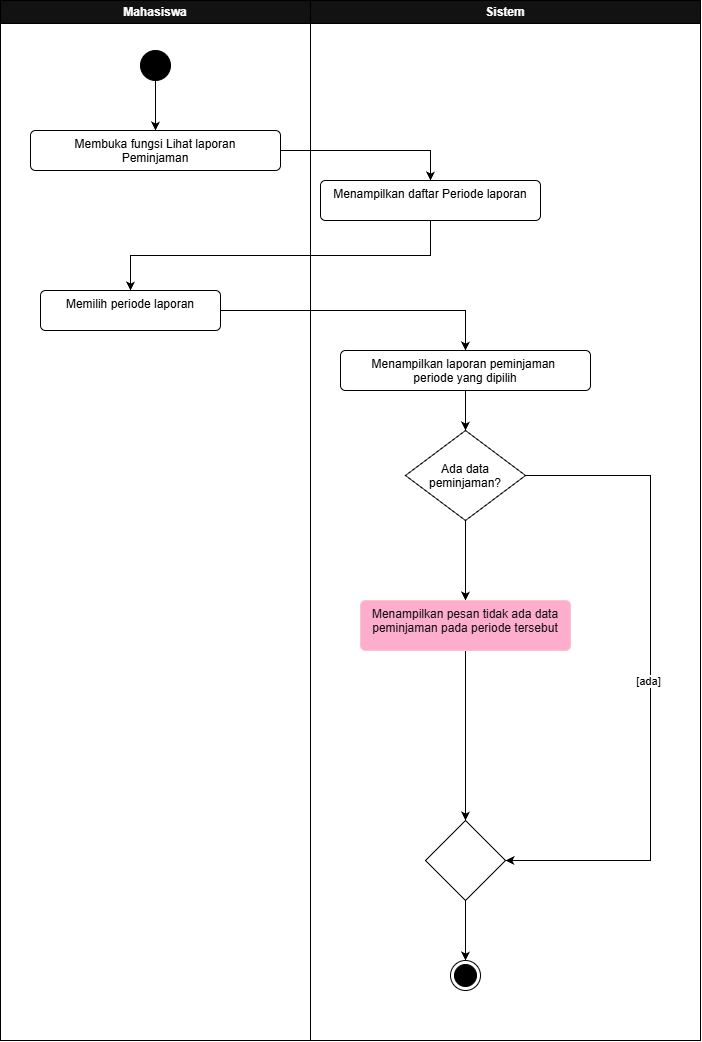

The diagram above was exported from draw.io. Its source (the exported page's mxGraphModel, read from the mxfile embedded in the PNG):
<mxGraphModel dx="1848" dy="929" grid="0" gridSize="10" guides="1" tooltips="1" connect="1" arrows="1" fold="1" page="1" pageScale="1" pageWidth="827" pageHeight="1169" background="light-dark(#FFFFFF,#FFFFFF)" math="0" shadow="0">
  <root>
    <mxCell id="0" />
    <mxCell id="1" parent="0" />
    <mxCell id="MXxMNNTEZizFBrJJX4FP-1" parent="1" style="swimlane;whiteSpace=wrap;html=1;strokeColor=light-dark(#000000,#000000);fontColor=light-dark(#FFFFFF,#FFFFFF);" value="Mahasiswa" vertex="1">
      <mxGeometry height="1040" width="310" x="321" y="139" as="geometry" />
    </mxCell>
    <mxCell id="MXxMNNTEZizFBrJJX4FP-2" edge="1" parent="MXxMNNTEZizFBrJJX4FP-1" source="MXxMNNTEZizFBrJJX4FP-3" style="edgeStyle=orthogonalEdgeStyle;rounded=0;orthogonalLoop=1;jettySize=auto;html=1;exitX=0.5;exitY=1;exitDx=0;exitDy=0;entryX=0.5;entryY=0;entryDx=0;entryDy=0;defaultLabelBackgroundColor=page;fontColor=light-dark(#000000,#000000);strokeColor=light-dark(#000000,#000000);" target="MXxMNNTEZizFBrJJX4FP-4">
      <mxGeometry relative="1" as="geometry" />
    </mxCell>
    <mxCell id="MXxMNNTEZizFBrJJX4FP-3" parent="MXxMNNTEZizFBrJJX4FP-1" style="ellipse;fillColor=strokeColor;html=1;fontColor=light-dark(#000000,#000000);strokeColor=light-dark(#000000,#000000);" value="" vertex="1">
      <mxGeometry height="30" width="30" x="140" y="50" as="geometry" />
    </mxCell>
    <mxCell id="MXxMNNTEZizFBrJJX4FP-4" parent="MXxMNNTEZizFBrJJX4FP-1" style="html=1;align=center;verticalAlign=top;rounded=1;absoluteArcSize=1;arcSize=10;dashed=0;whiteSpace=wrap;fontColor=light-dark(#000000,#000000);fillColor=light-dark(#FFFFFF,#FFFFFF);strokeColor=light-dark(#000000,#000000);" value="Membuka fungsi Lihat laporan&lt;div&gt;Peminjaman&lt;/div&gt;" vertex="1">
      <mxGeometry height="40" width="250" x="30" y="130" as="geometry" />
    </mxCell>
    <mxCell id="MXxMNNTEZizFBrJJX4FP-5" parent="1" style="swimlane;whiteSpace=wrap;html=1;strokeColor=light-dark(#000000,#000000);fontColor=light-dark(#FFFFFF,#FFFFFF);" value="Sistem" vertex="1">
      <mxGeometry height="1040" width="390" x="631" y="139" as="geometry" />
    </mxCell>
    <mxCell id="MXxMNNTEZizFBrJJX4FP-6" edge="1" parent="MXxMNNTEZizFBrJJX4FP-5" source="MXxMNNTEZizFBrJJX4FP-9" style="edgeStyle=orthogonalEdgeStyle;rounded=0;orthogonalLoop=1;jettySize=auto;html=1;exitX=0.5;exitY=1;exitDx=0;exitDy=0;entryX=0.5;entryY=0;entryDx=0;entryDy=0;defaultLabelBackgroundColor=page;fontColor=light-dark(#000000,#000000);strokeColor=light-dark(#000000,#000000);" target="MXxMNNTEZizFBrJJX4FP-14">
      <mxGeometry relative="1" as="geometry" />
    </mxCell>
    <mxCell id="MXxMNNTEZizFBrJJX4FP-7" edge="1" parent="MXxMNNTEZizFBrJJX4FP-5" source="MXxMNNTEZizFBrJJX4FP-9" style="edgeStyle=orthogonalEdgeStyle;rounded=0;orthogonalLoop=1;jettySize=auto;html=1;exitX=1;exitY=0.5;exitDx=0;exitDy=0;entryX=1;entryY=0.5;entryDx=0;entryDy=0;defaultLabelBackgroundColor=page;fontColor=light-dark(#000000,#000000);strokeColor=light-dark(#000000,#000000);" target="MXxMNNTEZizFBrJJX4FP-11">
      <mxGeometry relative="1" as="geometry">
        <Array as="points">
          <mxPoint x="340" y="475" />
          <mxPoint x="340" y="860" />
        </Array>
      </mxGeometry>
    </mxCell>
    <mxCell id="MXxMNNTEZizFBrJJX4FP-8" connectable="0" parent="MXxMNNTEZizFBrJJX4FP-7" style="edgeLabel;html=1;align=center;verticalAlign=middle;resizable=0;points=[];inheritText=fontFamily,fontSize,fontStyle,textOpacity,labelBorderColor,labelBorderWidth,labelBackgroundColor,defaultLabelBackgroundColor,labelPadding;defaultLabelBackgroundColor=page;fontColor=light-dark(#000000,#000000);" value="[ada]" vertex="1">
      <mxGeometry relative="1" x="0.0062" y="-3" as="geometry">
        <mxPoint as="offset" />
      </mxGeometry>
    </mxCell>
    <mxCell id="MXxMNNTEZizFBrJJX4FP-9" parent="MXxMNNTEZizFBrJJX4FP-5" style="rhombus;whiteSpace=wrap;html=1;shapeInside=1;fontColor=light-dark(#000000,#000000);fillColor=light-dark(#FFFFFF,#FFFFFF);strokeColor=light-dark(#000000,#000000);" value="Ada data peminjaman?" vertex="1">
      <mxGeometry height="90" width="120" x="95" y="430" as="geometry" />
    </mxCell>
    <mxCell id="MXxMNNTEZizFBrJJX4FP-10" edge="1" parent="MXxMNNTEZizFBrJJX4FP-5" source="MXxMNNTEZizFBrJJX4FP-11" style="edgeStyle=orthogonalEdgeStyle;rounded=0;orthogonalLoop=1;jettySize=auto;html=1;exitX=0.5;exitY=1;exitDx=0;exitDy=0;entryX=0.5;entryY=0;entryDx=0;entryDy=0;defaultLabelBackgroundColor=page;fontColor=light-dark(#000000,#000000);strokeColor=light-dark(#000000,#000000);" target="MXxMNNTEZizFBrJJX4FP-12">
      <mxGeometry relative="1" as="geometry" />
    </mxCell>
    <mxCell id="MXxMNNTEZizFBrJJX4FP-11" parent="MXxMNNTEZizFBrJJX4FP-5" style="rhombus;whiteSpace=wrap;html=1;shapeInside=1;fontColor=light-dark(#000000,#000000);fillColor=light-dark(#FFFFFF,#FFFFFF);strokeColor=light-dark(#000000,#000000);" value="" vertex="1">
      <mxGeometry height="80" width="80" x="115" y="820" as="geometry" />
    </mxCell>
    <mxCell id="MXxMNNTEZizFBrJJX4FP-12" parent="MXxMNNTEZizFBrJJX4FP-5" style="ellipse;html=1;shape=endState;fillColor=strokeColor;fontColor=light-dark(#000000,#000000);strokeColor=light-dark(#000000,#000000);" value="" vertex="1">
      <mxGeometry height="30" width="30" x="140" y="960" as="geometry" />
    </mxCell>
    <mxCell id="MXxMNNTEZizFBrJJX4FP-13" edge="1" parent="MXxMNNTEZizFBrJJX4FP-5" source="MXxMNNTEZizFBrJJX4FP-14" style="edgeStyle=orthogonalEdgeStyle;rounded=0;orthogonalLoop=1;jettySize=auto;html=1;exitX=0.5;exitY=1;exitDx=0;exitDy=0;entryX=0.5;entryY=0;entryDx=0;entryDy=0;defaultLabelBackgroundColor=page;fontColor=light-dark(#000000,#000000);strokeColor=light-dark(#000000,#000000);" target="MXxMNNTEZizFBrJJX4FP-11">
      <mxGeometry relative="1" as="geometry" />
    </mxCell>
    <mxCell id="MXxMNNTEZizFBrJJX4FP-14" parent="MXxMNNTEZizFBrJJX4FP-5" style="html=1;align=center;verticalAlign=top;rounded=1;absoluteArcSize=1;arcSize=10;dashed=0;whiteSpace=wrap;fillColor=#a20025;strokeColor=#6F0000;fontColor=#ffffff;" value="Menampilkan pesan tidak ada data&lt;div&gt;peminjaman pada periode tersebut&lt;/div&gt;" vertex="1">
      <mxGeometry height="50" width="210" x="50" y="600" as="geometry" />
    </mxCell>
    <mxCell id="MXxMNNTEZizFBrJJX4FP-15" parent="MXxMNNTEZizFBrJJX4FP-5" style="html=1;align=center;verticalAlign=top;rounded=1;absoluteArcSize=1;arcSize=10;dashed=0;whiteSpace=wrap;fontColor=light-dark(#000000,#000000);fillColor=light-dark(#FFFFFF,#FFFFFF);strokeColor=light-dark(#000000,#000000);" value="Menampilkan daftar Periode laporan" vertex="1">
      <mxGeometry height="40" width="220" x="10" y="180" as="geometry" />
    </mxCell>
    <mxCell id="MXxMNNTEZizFBrJJX4FP-16" edge="1" parent="MXxMNNTEZizFBrJJX4FP-5" source="MXxMNNTEZizFBrJJX4FP-17" style="edgeStyle=orthogonalEdgeStyle;rounded=0;orthogonalLoop=1;jettySize=auto;html=1;exitX=0.5;exitY=1;exitDx=0;exitDy=0;entryX=0.5;entryY=0;entryDx=0;entryDy=0;defaultLabelBackgroundColor=page;fontColor=light-dark(#000000,#000000);strokeColor=light-dark(#000000,#000000);" target="MXxMNNTEZizFBrJJX4FP-9">
      <mxGeometry relative="1" as="geometry" />
    </mxCell>
    <mxCell id="MXxMNNTEZizFBrJJX4FP-17" parent="MXxMNNTEZizFBrJJX4FP-5" style="html=1;align=center;verticalAlign=top;rounded=1;absoluteArcSize=1;arcSize=10;dashed=0;whiteSpace=wrap;fontColor=light-dark(#000000,#000000);fillColor=light-dark(#FFFFFF,#FFFFFF);strokeColor=light-dark(#000000,#000000);" value="Menampilkan laporan peminjaman&amp;nbsp;&lt;div&gt;periode yang dipilih&lt;/div&gt;" vertex="1">
      <mxGeometry height="40" width="250" x="30" y="350" as="geometry" />
    </mxCell>
    <mxCell id="MXxMNNTEZizFBrJJX4FP-18" edge="1" parent="1" source="MXxMNNTEZizFBrJJX4FP-4" style="edgeStyle=orthogonalEdgeStyle;rounded=0;orthogonalLoop=1;jettySize=auto;html=1;exitX=1;exitY=0.5;exitDx=0;exitDy=0;entryX=0.5;entryY=0;entryDx=0;entryDy=0;defaultLabelBackgroundColor=page;strokeColor=light-dark(#000000,#000000);fontColor=light-dark(#000000,#000000);" target="MXxMNNTEZizFBrJJX4FP-15">
      <mxGeometry relative="1" as="geometry" />
    </mxCell>
    <mxCell id="MXxMNNTEZizFBrJJX4FP-19" edge="1" parent="1" source="MXxMNNTEZizFBrJJX4FP-20" style="edgeStyle=orthogonalEdgeStyle;rounded=0;orthogonalLoop=1;jettySize=auto;html=1;exitX=1;exitY=0.5;exitDx=0;exitDy=0;entryX=0.5;entryY=0;entryDx=0;entryDy=0;defaultLabelBackgroundColor=page;strokeColor=light-dark(#000000,#000000);fontColor=light-dark(#000000,#000000);" target="MXxMNNTEZizFBrJJX4FP-17">
      <mxGeometry relative="1" as="geometry" />
    </mxCell>
    <mxCell id="MXxMNNTEZizFBrJJX4FP-20" parent="1" style="html=1;align=center;verticalAlign=top;rounded=1;absoluteArcSize=1;arcSize=10;dashed=0;whiteSpace=wrap;strokeColor=light-dark(#000000,#000000);fontColor=light-dark(#000000,#000000);fillColor=light-dark(#FFFFFF,#FFFFFF);" value="Memilih periode laporan" vertex="1">
      <mxGeometry height="40" width="180" x="361" y="429" as="geometry" />
    </mxCell>
    <mxCell id="MXxMNNTEZizFBrJJX4FP-21" edge="1" parent="1" source="MXxMNNTEZizFBrJJX4FP-15" style="edgeStyle=orthogonalEdgeStyle;rounded=0;orthogonalLoop=1;jettySize=auto;html=1;exitX=0.5;exitY=1;exitDx=0;exitDy=0;entryX=0.5;entryY=0;entryDx=0;entryDy=0;defaultLabelBackgroundColor=page;strokeColor=light-dark(#000000,#000000);fontColor=light-dark(#000000,#000000);" target="MXxMNNTEZizFBrJJX4FP-20">
      <mxGeometry relative="1" as="geometry" />
    </mxCell>
  </root>
</mxGraphModel>